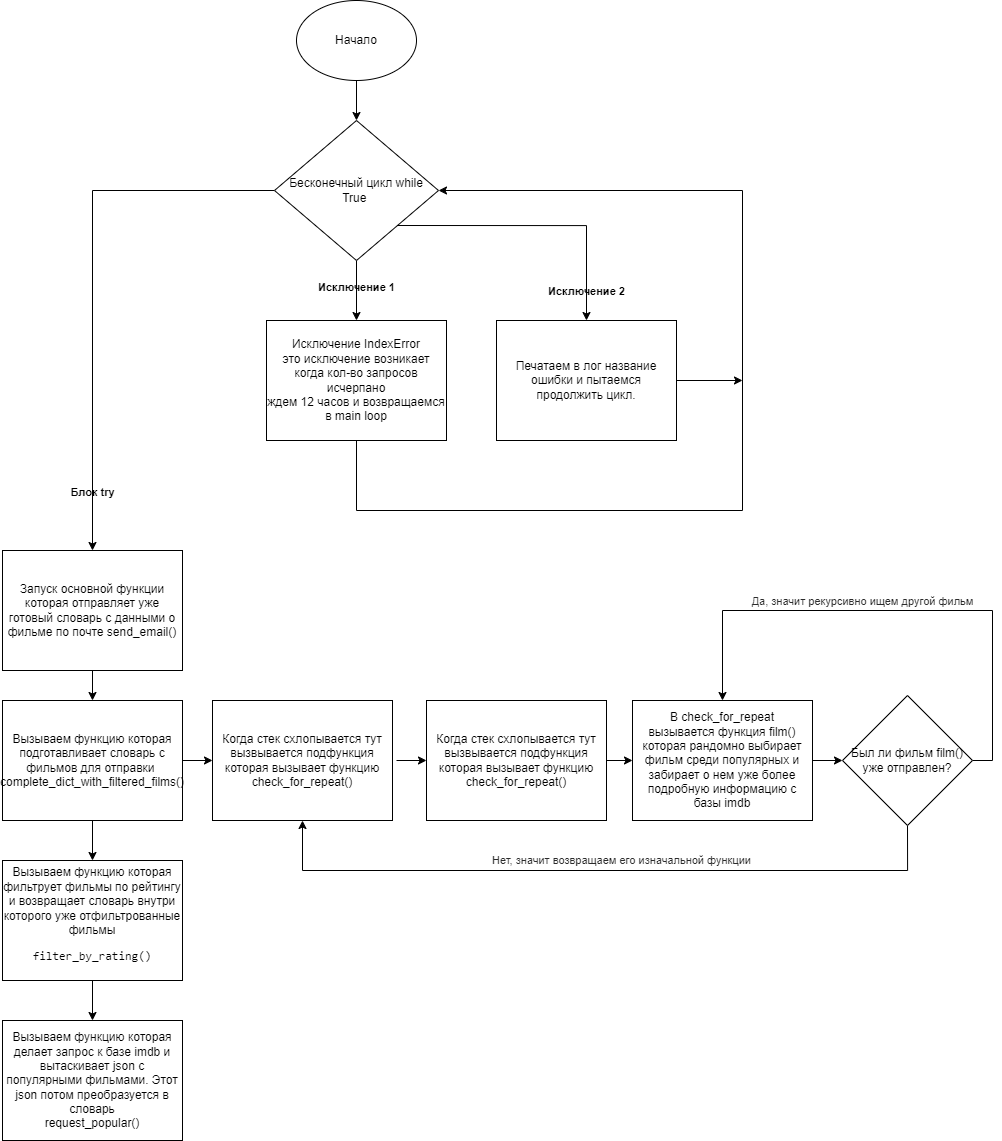

The diagram above was exported from draw.io. Its source (the exported page's mxGraphModel, read from the mxfile embedded in the PNG):
<mxGraphModel dx="1418" dy="2022" grid="1" gridSize="10" guides="1" tooltips="1" connect="1" arrows="1" fold="1" page="1" pageScale="1" pageWidth="827" pageHeight="1169" background="#ffffff" math="0" shadow="0">
  <root>
    <mxCell id="0" />
    <mxCell id="1" parent="0" />
    <mxCell id="J6yDV2uNqTIOQq61pQ0T-3" value="" style="edgeStyle=orthogonalEdgeStyle;rounded=0;orthogonalLoop=1;jettySize=auto;html=1;" edge="1" parent="1" source="J6yDV2uNqTIOQq61pQ0T-1" target="J6yDV2uNqTIOQq61pQ0T-2">
      <mxGeometry relative="1" as="geometry" />
    </mxCell>
    <mxCell id="J6yDV2uNqTIOQq61pQ0T-1" value="Начало" style="ellipse;whiteSpace=wrap;html=1;" vertex="1" parent="1">
      <mxGeometry x="354" y="10" width="120" height="80" as="geometry" />
    </mxCell>
    <mxCell id="J6yDV2uNqTIOQq61pQ0T-7" value="&lt;br&gt;&lt;span style=&quot;color: rgb(0, 0, 0); font-family: Helvetica; font-size: 11px; font-style: normal; font-variant-ligatures: normal; font-variant-caps: normal; letter-spacing: normal; orphans: 2; text-align: center; text-indent: 0px; text-transform: none; widows: 2; word-spacing: 0px; -webkit-text-stroke-width: 0px; text-decoration-thickness: initial; text-decoration-style: initial; text-decoration-color: initial; float: none; display: inline !important;&quot;&gt;Исключение 1&lt;/span&gt;&lt;br&gt;" style="edgeStyle=orthogonalEdgeStyle;rounded=0;orthogonalLoop=1;jettySize=auto;html=1;fontStyle=1;entryX=0.5;entryY=0;entryDx=0;entryDy=0;labelBackgroundColor=none;" edge="1" parent="1" source="J6yDV2uNqTIOQq61pQ0T-2" target="J6yDV2uNqTIOQq61pQ0T-5">
      <mxGeometry x="-0.3333" relative="1" as="geometry">
        <mxPoint x="414" y="310" as="targetPoint" />
        <mxPoint as="offset" />
      </mxGeometry>
    </mxCell>
    <mxCell id="J6yDV2uNqTIOQq61pQ0T-8" value="Исключение 2" style="edgeStyle=orthogonalEdgeStyle;rounded=0;orthogonalLoop=1;jettySize=auto;html=1;exitX=1;exitY=1;exitDx=0;exitDy=0;fontStyle=1;labelBackgroundColor=none;" edge="1" parent="1" source="J6yDV2uNqTIOQq61pQ0T-2" target="J6yDV2uNqTIOQq61pQ0T-6">
      <mxGeometry x="0.7887" relative="1" as="geometry">
        <Array as="points">
          <mxPoint x="644" y="235" />
        </Array>
        <mxPoint as="offset" />
      </mxGeometry>
    </mxCell>
    <mxCell id="J6yDV2uNqTIOQq61pQ0T-10" value="Блок try" style="edgeStyle=orthogonalEdgeStyle;rounded=0;orthogonalLoop=1;jettySize=auto;html=1;exitX=0;exitY=0.5;exitDx=0;exitDy=0;entryX=0.5;entryY=0;entryDx=0;entryDy=0;fontStyle=1;labelBackgroundColor=none;" edge="1" parent="1" source="J6yDV2uNqTIOQq61pQ0T-2" target="J6yDV2uNqTIOQq61pQ0T-4">
      <mxGeometry x="0.7842" relative="1" as="geometry">
        <mxPoint as="offset" />
      </mxGeometry>
    </mxCell>
    <mxCell id="J6yDV2uNqTIOQq61pQ0T-2" value="Бесконечный цикл while True&amp;nbsp;" style="rhombus;whiteSpace=wrap;html=1;" vertex="1" parent="1">
      <mxGeometry x="332" y="130" width="164" height="140" as="geometry" />
    </mxCell>
    <mxCell id="J6yDV2uNqTIOQq61pQ0T-14" value="" style="edgeStyle=orthogonalEdgeStyle;rounded=0;orthogonalLoop=1;jettySize=auto;html=1;labelBackgroundColor=none;" edge="1" parent="1" source="J6yDV2uNqTIOQq61pQ0T-4" target="J6yDV2uNqTIOQq61pQ0T-13">
      <mxGeometry relative="1" as="geometry" />
    </mxCell>
    <mxCell id="J6yDV2uNqTIOQq61pQ0T-4" value="Запуск основной функции&lt;br&gt;которая отправляет уже готовый словарь с данными о фильме по почте send_email()" style="rounded=0;whiteSpace=wrap;html=1;" vertex="1" parent="1">
      <mxGeometry x="60" y="560" width="180" height="120" as="geometry" />
    </mxCell>
    <mxCell id="J6yDV2uNqTIOQq61pQ0T-9" style="edgeStyle=orthogonalEdgeStyle;rounded=0;orthogonalLoop=1;jettySize=auto;html=1;exitX=0.5;exitY=1;exitDx=0;exitDy=0;entryX=1;entryY=0.5;entryDx=0;entryDy=0;" edge="1" parent="1" source="J6yDV2uNqTIOQq61pQ0T-5" target="J6yDV2uNqTIOQq61pQ0T-2">
      <mxGeometry relative="1" as="geometry">
        <Array as="points">
          <mxPoint x="414" y="520" />
          <mxPoint x="800" y="520" />
          <mxPoint x="800" y="200" />
        </Array>
      </mxGeometry>
    </mxCell>
    <mxCell id="J6yDV2uNqTIOQq61pQ0T-5" value="Исключение IndexError&lt;br&gt;это исключение возникает когда кол-во запросов исчерпано&lt;br&gt;ждем 12 часов и возвращаемся в main loop" style="rounded=0;whiteSpace=wrap;html=1;" vertex="1" parent="1">
      <mxGeometry x="324" y="330" width="180" height="120" as="geometry" />
    </mxCell>
    <mxCell id="J6yDV2uNqTIOQq61pQ0T-11" style="edgeStyle=orthogonalEdgeStyle;rounded=0;orthogonalLoop=1;jettySize=auto;html=1;exitX=1;exitY=0.5;exitDx=0;exitDy=0;" edge="1" parent="1" source="J6yDV2uNqTIOQq61pQ0T-6">
      <mxGeometry relative="1" as="geometry">
        <mxPoint x="800" y="390" as="targetPoint" />
      </mxGeometry>
    </mxCell>
    <mxCell id="J6yDV2uNqTIOQq61pQ0T-6" value="Печатаем в лог название ошибки и пытаемся продолжить цикл." style="rounded=0;whiteSpace=wrap;html=1;" vertex="1" parent="1">
      <mxGeometry x="554" y="330" width="180" height="120" as="geometry" />
    </mxCell>
    <mxCell id="J6yDV2uNqTIOQq61pQ0T-16" value="" style="edgeStyle=orthogonalEdgeStyle;rounded=0;orthogonalLoop=1;jettySize=auto;html=1;labelBackgroundColor=none;fontColor=#000000;" edge="1" parent="1" source="J6yDV2uNqTIOQq61pQ0T-13" target="J6yDV2uNqTIOQq61pQ0T-15">
      <mxGeometry relative="1" as="geometry" />
    </mxCell>
    <mxCell id="J6yDV2uNqTIOQq61pQ0T-20" value="" style="edgeStyle=orthogonalEdgeStyle;rounded=0;orthogonalLoop=1;jettySize=auto;html=1;labelBackgroundColor=none;fontColor=#2B2B2B;" edge="1" parent="1" source="J6yDV2uNqTIOQq61pQ0T-13" target="J6yDV2uNqTIOQq61pQ0T-19">
      <mxGeometry relative="1" as="geometry" />
    </mxCell>
    <mxCell id="J6yDV2uNqTIOQq61pQ0T-13" value="Вызываем функцию которая подготавливает словарь с фильмов для отправки&amp;nbsp;&lt;br&gt;complete_dict_with_filtered_films()&lt;br&gt;" style="rounded=0;whiteSpace=wrap;html=1;" vertex="1" parent="1">
      <mxGeometry x="60" y="710" width="180" height="120" as="geometry" />
    </mxCell>
    <mxCell id="J6yDV2uNqTIOQq61pQ0T-18" value="" style="edgeStyle=orthogonalEdgeStyle;rounded=0;orthogonalLoop=1;jettySize=auto;html=1;labelBackgroundColor=none;fontColor=#2B2B2B;" edge="1" parent="1" source="J6yDV2uNqTIOQq61pQ0T-15" target="J6yDV2uNqTIOQq61pQ0T-17">
      <mxGeometry relative="1" as="geometry" />
    </mxCell>
    <mxCell id="J6yDV2uNqTIOQq61pQ0T-15" value="Вызываем функцию которая фильтрует фильмы по рейтингу и возвращает словарь внутри которого уже отфильтрованные фильмы&lt;br&gt;&lt;pre style=&quot;&quot;&gt;&lt;font face=&quot;JetBrains Mono, monospace&quot;&gt;filter_by_rating()&lt;br&gt;&lt;/font&gt;&lt;/pre&gt;" style="rounded=0;whiteSpace=wrap;html=1;" vertex="1" parent="1">
      <mxGeometry x="60" y="870" width="180" height="120" as="geometry" />
    </mxCell>
    <mxCell id="J6yDV2uNqTIOQq61pQ0T-17" value="Вызываем функцию которая делает запрос к базе imdb и вытаскивает json с популярными фильмами. Этот json потом преобразуется в словарь&lt;br&gt;request_popular()" style="rounded=0;whiteSpace=wrap;html=1;" vertex="1" parent="1">
      <mxGeometry x="60" y="1030" width="180" height="120" as="geometry" />
    </mxCell>
    <mxCell id="J6yDV2uNqTIOQq61pQ0T-22" value="" style="edgeStyle=orthogonalEdgeStyle;rounded=0;orthogonalLoop=1;jettySize=auto;html=1;labelBackgroundColor=none;fontColor=#2B2B2B;" edge="1" parent="1" target="J6yDV2uNqTIOQq61pQ0T-21">
      <mxGeometry relative="1" as="geometry">
        <mxPoint x="454" y="770.0000000000002" as="sourcePoint" />
      </mxGeometry>
    </mxCell>
    <mxCell id="J6yDV2uNqTIOQq61pQ0T-19" value="Когда стек схлопывается тут вызвывается подфункция которая вызывает функцию check_for_repeat()" style="rounded=0;whiteSpace=wrap;html=1;" vertex="1" parent="1">
      <mxGeometry x="270" y="710" width="180" height="120" as="geometry" />
    </mxCell>
    <mxCell id="J6yDV2uNqTIOQq61pQ0T-24" value="" style="edgeStyle=orthogonalEdgeStyle;rounded=0;orthogonalLoop=1;jettySize=auto;html=1;labelBackgroundColor=none;fontColor=#2B2B2B;" edge="1" parent="1" source="J6yDV2uNqTIOQq61pQ0T-21" target="J6yDV2uNqTIOQq61pQ0T-23">
      <mxGeometry relative="1" as="geometry" />
    </mxCell>
    <mxCell id="J6yDV2uNqTIOQq61pQ0T-21" value="Когда стек схлопывается тут вызвывается подфункция которая вызывает функцию check_for_repeat()" style="rounded=0;whiteSpace=wrap;html=1;" vertex="1" parent="1">
      <mxGeometry x="484" y="710" width="180" height="120" as="geometry" />
    </mxCell>
    <mxCell id="J6yDV2uNqTIOQq61pQ0T-28" value="" style="edgeStyle=orthogonalEdgeStyle;rounded=0;orthogonalLoop=1;jettySize=auto;html=1;labelBackgroundColor=none;fontColor=#2B2B2B;" edge="1" parent="1" source="J6yDV2uNqTIOQq61pQ0T-23" target="J6yDV2uNqTIOQq61pQ0T-27">
      <mxGeometry relative="1" as="geometry" />
    </mxCell>
    <mxCell id="J6yDV2uNqTIOQq61pQ0T-23" value="В check_for_repeat&lt;br&gt;вызывается функция film() которая рандомно выбирает фильм среди популярных и забирает о нем уже более подробную информацию с базы imdb" style="rounded=0;whiteSpace=wrap;html=1;" vertex="1" parent="1">
      <mxGeometry x="690" y="710" width="180" height="120" as="geometry" />
    </mxCell>
    <mxCell id="J6yDV2uNqTIOQq61pQ0T-29" value="Нет, значит возвращаем его изначальной функции" style="edgeStyle=orthogonalEdgeStyle;rounded=0;orthogonalLoop=1;jettySize=auto;html=1;exitX=0.5;exitY=1;exitDx=0;exitDy=0;entryX=0.5;entryY=1;entryDx=0;entryDy=0;labelBackgroundColor=default;fontColor=#2B2B2B;" edge="1" parent="1" source="J6yDV2uNqTIOQq61pQ0T-27" target="J6yDV2uNqTIOQq61pQ0T-19">
      <mxGeometry x="-0.0571" y="-10" relative="1" as="geometry">
        <Array as="points">
          <mxPoint x="965" y="880" />
          <mxPoint x="360" y="880" />
        </Array>
        <mxPoint as="offset" />
      </mxGeometry>
    </mxCell>
    <mxCell id="J6yDV2uNqTIOQq61pQ0T-30" style="edgeStyle=orthogonalEdgeStyle;rounded=0;orthogonalLoop=1;jettySize=auto;html=1;exitX=1;exitY=0.5;exitDx=0;exitDy=0;entryX=0.5;entryY=0;entryDx=0;entryDy=0;labelBackgroundColor=default;fontColor=#2B2B2B;" edge="1" parent="1" source="J6yDV2uNqTIOQq61pQ0T-27" target="J6yDV2uNqTIOQq61pQ0T-23">
      <mxGeometry relative="1" as="geometry">
        <Array as="points">
          <mxPoint x="1050" y="770" />
          <mxPoint x="1050" y="620" />
          <mxPoint x="780" y="620" />
        </Array>
      </mxGeometry>
    </mxCell>
    <mxCell id="J6yDV2uNqTIOQq61pQ0T-31" value="Да, значит рекурсивно ищем другой фильм" style="edgeLabel;html=1;align=center;verticalAlign=middle;resizable=0;points=[];fontColor=#2B2B2B;" vertex="1" connectable="0" parent="J6yDV2uNqTIOQq61pQ0T-30">
      <mxGeometry x="0.2264" relative="1" as="geometry">
        <mxPoint x="25" y="-10" as="offset" />
      </mxGeometry>
    </mxCell>
    <mxCell id="J6yDV2uNqTIOQq61pQ0T-27" value="Был ли фильм film() уже отправлен?" style="rhombus;whiteSpace=wrap;html=1;rounded=0;" vertex="1" parent="1">
      <mxGeometry x="900" y="705" width="130" height="130" as="geometry" />
    </mxCell>
  </root>
</mxGraphModel>